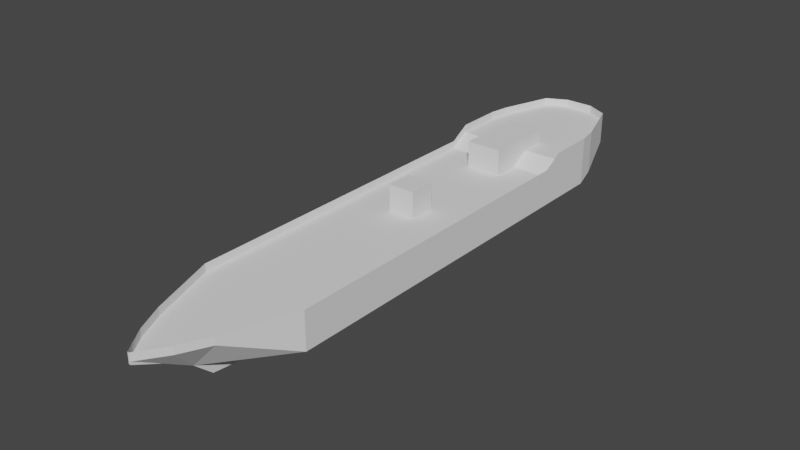 # Source: hull_emira.blend  (saved by Blender 3.3.6; exported with 4.5.12 LTS)
import bpy
from mathutils import Matrix  # noqa: F401  (used for matrix-valued properties, if any)

bpy.ops.wm.read_factory_settings(use_empty=True)
scene = bpy.context.scene
scene.name = 'Scene'

# ---- collections
col_collection = bpy.data.collections.new('Collection'); scene.collection.children.link(col_collection)

# ---- world
world_world = bpy.data.worlds.new('World'); scene.world = world_world
world_world.use_nodes = True; world_world.node_tree.nodes.clear()
_N = world_world.node_tree.nodes; _L = world_world.node_tree.links
n0 = _N.new('ShaderNodeOutputWorld'); n0.name = 'World Output'; n0.location = (300, 300)
n1 = _N.new('ShaderNodeBackground'); n1.name = 'Background'; n1.location = (10, 300)
n1.inputs[0].default_value = (0.05088, 0.05088, 0.05088, 1.0)
_L.new(n1.outputs[0], n0.inputs[0])
n0.is_active_output = True
world_world.color = (0.05088, 0.05088, 0.05088)
world_world.use_sun_shadow = False
world_world.sun_shadow_jitter_overblur = 0.0

# ---- meshes
me_cube_001 = bpy.data.meshes.new('Cube.001')
me_cube_001.from_pydata([(-6.0, 22.0, -1.5), (-6.0, 22.0, 1.5), (6.0, 22.0, -1.5), (6.0, 22.0, 1.5), (-6.0, -22.0, -1.5), (-6.0, -22.0, 1.5), (6.0, -22.0, -1.5), (6.0, -22.0, 1.5)], [], [(0, 1, 3, 2), (2, 3, 7, 6), (6, 7, 5, 4), (4, 5, 1, 0), (2, 6, 4, 0), (7, 3, 1, 5)])
_uv = me_cube_001.uv_layers.new(name='UVMap')
_uv.uv.foreach_set('vector', [0.375, 0.0, 0.625, 0.0, 0.625, 0.25, 0.375, 0.25, 0.375, 0.25, 0.625, 0.25, 0.625, 0.5, 0.375, 0.5, 0.375, 0.5, 0.625, 0.5, 0.625, 0.75, 0.375, 0.75, 0.375, 0.75, 0.625, 0.75, 0.625, 1.0, 0.375, 1.0, 0.125, 0.5, 0.375, 0.5, 0.375, 0.75, 0.125, 0.75, 0.625, 0.5, 0.875, 0.5, 0.875, 0.75, 0.625, 0.75])
me_cube_001.update()
me_cube_002 = bpy.data.meshes.new('Cube.002')
me_cube_002.from_pydata([(-6.297, -22.36, -1.672), (-6.297, -22.36, 1.672), (-5.877, 24.73, -1.123), (-5.877, 24.73, 1.628), (6.297, -22.36, -1.672), (6.297, -22.36, 1.672), (5.877, 24.73, -1.123), (5.877, 24.73, 1.628), (-1.245, -22.36, -3.439), (-1.162, 24.73, -2.891), (1.245, -22.36, -3.439), (1.162, 24.73, -2.891), (-0.4448, -30.0, -1.672), (-3.555, -30.0, 1.672), (0.4448, -30.0, -1.672), (3.555, -30.0, 1.672), (-0.4951, -28.0, -3.439), (0.4951, -28.0, -3.439), (-0.3176, -33.1, 0.1056), (-2.045, -33.1, 1.672), (0.3176, -33.1, 0.1056), (2.045, -33.1, 1.672), (-0.1072, -35.94, 1.35), (-0.1072, -35.94, 1.672), (0.1072, -35.94, 1.35), (0.1072, -35.94, 1.672), (-1.599, 31.63, 1.87), (-1.599, 31.63, 2.184), (1.599, 31.63, 1.87), (1.599, 31.63, 2.184), (-0.3161, 31.63, 0.1029), (0.3161, 31.63, 0.1029), (0.7826, 30.42, -1.509), (3.959, 30.42, 0.2585), (3.959, 30.42, 1.489), (-3.959, 30.42, 1.489), (-3.959, 30.42, 0.2585), (-0.7826, 30.42, -1.509), (-6.297, 15.01, -1.672), (-6.297, 15.01, 1.672), (6.297, 15.01, -1.672), (6.297, 15.01, 1.672), (-1.245, 15.01, -3.439), (1.245, 15.01, -3.439), (-6.297, 22.46, 1.672), (6.297, 22.46, -1.672), (1.245, 22.46, -3.439), (-6.297, 22.46, -1.672), (6.297, 22.46, 1.672), (-1.245, 22.46, -3.439), (-5.877, 24.73, 2.988), (5.877, 24.73, 2.988), (-1.599, 31.63, 2.988), (1.599, 31.63, 2.988), (3.959, 30.42, 2.988), (-3.959, 30.42, 2.988), (-6.297, 17.21, 2.988), (6.297, 17.21, 2.988), (-6.297, 22.46, 2.988), (6.297, 22.46, 2.988)], [], [(47, 44, 3, 2), (35, 3, 50, 55), (40, 41, 5, 4), (5, 1, 13, 15), (8, 10, 17, 16), (41, 39, 1, 5), (42, 43, 10, 8), (33, 32, 31, 28), (47, 2, 9, 49), (40, 4, 10, 43), (12, 14, 20, 18), (14, 12, 16, 17), (4, 5, 15, 14), (0, 8, 16, 12), (1, 0, 12, 13), (10, 4, 14, 17), (21, 19, 23, 25), (13, 12, 18, 19), (15, 13, 19, 21), (14, 15, 21, 20), (24, 25, 23, 22), (20, 21, 25, 24), (18, 20, 24, 22), (19, 18, 22, 23), (26, 27, 29, 28), (26, 28, 31, 30), (36, 35, 27, 26), (37, 36, 26, 30), (34, 33, 28, 29), (32, 37, 30, 31), (11, 9, 37, 32), (7, 6, 33, 34), (9, 2, 36, 37), (2, 3, 35, 36), (6, 11, 32, 33), (44, 39, 56, 58), (45, 40, 43, 46), (0, 38, 42, 8), (49, 46, 43, 42), (29, 27, 52, 53), (45, 48, 41, 40), (0, 1, 39, 38), (6, 7, 48, 45), (3, 44, 58, 50), (9, 11, 46, 49), (6, 45, 46, 11), (38, 47, 49, 42), (38, 39, 44, 47), (55, 54, 53, 52), (50, 51, 54, 55), (59, 58, 56, 57), (51, 50, 58, 59), (39, 41, 57, 56), (48, 7, 51, 59), (41, 48, 59, 57), (7, 34, 54, 51), (34, 29, 53, 54), (27, 35, 55, 52)])
_uv = me_cube_002.uv_layers.new(name='UVMap')
_uv.uv.foreach_set('vector', [0.375, 0.2391, 0.625, 0.2391, 0.625, 0.25, 0.375, 0.25, 0.625, 0.25, 0.625, 0.25, 0.625, 0.25, 0.625, 0.25, 0.375, 0.58, 0.625, 0.58, 0.625, 0.75, 0.375, 0.75, 0.625, 0.75, 0.875, 0.75, 0.875, 0.75, 0.625, 0.75, 0.125, 0.75, 0.375, 0.75, 0.375, 0.75, 0.125, 0.75, 0.625, 0.58, 0.875, 0.58, 0.875, 0.75, 0.625, 0.75, 0.125, 0.58, 0.375, 0.58, 0.375, 0.75, 0.125, 0.75, 0.375, 0.5, 0.375, 0.5, 0.375, 0.5, 0.375, 0.5, 0.375, 0.2391, 0.375, 0.25, 0.375, 0.25, 0.375, 0.2391, 0.375, 0.58, 0.375, 0.75, 0.375, 0.75, 0.375, 0.58, 0.375, 1.0, 0.375, 0.75, 0.375, 0.75, 0.375, 1.0, 0.375, 0.75, 0.375, 1.0, 0.375, 1.0, 0.375, 0.75, 0.375, 0.75, 0.625, 0.75, 0.625, 0.75, 0.375, 0.75, 0.375, 0.0, 0.375, 0.0, 0.375, 0.0, 0.375, 0.0, 0.625, 0.0, 0.375, 0.0, 0.375, 0.0, 0.625, 0.0, 0.375, 0.75, 0.375, 0.75, 0.375, 0.75, 0.375, 0.75, 0.625, 0.75, 0.875, 0.75, 0.875, 0.75, 0.625, 0.75, 0.625, 0.0, 0.375, 0.0, 0.375, 0.0, 0.625, 0.0, 0.625, 0.75, 0.875, 0.75, 0.875, 0.75, 0.625, 0.75, 0.375, 0.75, 0.625, 0.75, 0.625, 0.75, 0.375, 0.75, 0.375, 0.75, 0.625, 0.75, 0.625, 1.0, 0.375, 1.0, 0.375, 0.75, 0.625, 0.75, 0.625, 0.75, 0.375, 0.75, 0.375, 1.0, 0.375, 0.75, 0.375, 0.75, 0.375, 1.0, 0.625, 0.0, 0.375, 0.0, 0.375, 0.0, 0.625, 0.0, 0.375, 0.25, 0.625, 0.25, 0.625, 0.5, 0.375, 0.5, 0.375, 0.25, 0.375, 0.5, 0.375, 0.5, 0.375, 0.25, 0.375, 0.25, 0.625, 0.25, 0.625, 0.25, 0.375, 0.25, 0.375, 0.25, 0.375, 0.25, 0.375, 0.25, 0.375, 0.25, 0.625, 0.5, 0.375, 0.5, 0.375, 0.5, 0.625, 0.5, 0.375, 0.5, 0.125, 0.5, 0.125, 0.5, 0.375, 0.5, 0.375, 0.5, 0.125, 0.5, 0.125, 0.5, 0.375, 0.5, 0.625, 0.5, 0.375, 0.5, 0.375, 0.5, 0.625, 0.5, 0.375, 0.25, 0.375, 0.25, 0.375, 0.25, 0.375, 0.25, 0.375, 0.25, 0.625, 0.25, 0.625, 0.25, 0.375, 0.25, 0.375, 0.5, 0.375, 0.5, 0.375, 0.5, 0.375, 0.5, 0.625, 0.2391, 0.625, 0.17, 0.625, 0.17, 0.625, 0.2391, 0.375, 0.5109, 0.375, 0.58, 0.375, 0.58, 0.375, 0.5109, 0.375, 0.0, 0.375, 0.17, 0.375, 0.17, 0.375, 0.0, 0.125, 0.5109, 0.375, 0.5109, 0.375, 0.58, 0.125, 0.58, 0.625, 0.5, 0.625, 0.25, 0.625, 0.25, 0.625, 0.5, 0.375, 0.5109, 0.625, 0.5109, 0.625, 0.58, 0.375, 0.58, 0.375, 0.0, 0.625, 0.0, 0.625, 0.17, 0.375, 0.17, 0.375, 0.5, 0.625, 0.5, 0.625, 0.5109, 0.375, 0.5109, 0.625, 0.25, 0.625, 0.2391, 0.625, 0.2391, 0.625, 0.25, 0.125, 0.5, 0.375, 0.5, 0.375, 0.5109, 0.125, 0.5109, 0.375, 0.5, 0.375, 0.5109, 0.375, 0.5109, 0.375, 0.5, 0.375, 0.17, 0.375, 0.2391, 0.375, 0.2391, 0.375, 0.17, 0.375, 0.17, 0.625, 0.17, 0.625, 0.2391, 0.375, 0.2391, 0.875, 0.5, 0.625, 0.5, 0.625, 0.5, 0.875, 0.5, 0.875, 0.5, 0.625, 0.5, 0.625, 0.5, 0.875, 0.5, 0.625, 0.5109, 0.875, 0.5109, 0.875, 0.58, 0.625, 0.58, 0.625, 0.5, 0.875, 0.5, 0.875, 0.5109, 0.625, 0.5109, 0.875, 0.58, 0.625, 0.58, 0.625, 0.58, 0.875, 0.58, 0.625, 0.5109, 0.625, 0.5, 0.625, 0.5, 0.625, 0.5109, 0.625, 0.58, 0.625, 0.5109, 0.625, 0.5109, 0.625, 0.58, 0.625, 0.5, 0.625, 0.5, 0.625, 0.5, 0.625, 0.5, 0.625, 0.5, 0.625, 0.5, 0.625, 0.5, 0.625, 0.5, 0.625, 0.25, 0.625, 0.25, 0.625, 0.25, 0.625, 0.25])
me_cube_002.update()
me_cube_004 = bpy.data.meshes.new('Cube.004')
me_cube_004.from_pydata([(-2.0, -4.0, -1.5), (-2.0, -4.0, 1.5), (-2.0, 4.0, -1.5), (-2.0, 4.0, 1.5), (2.0, -4.0, -1.5), (2.0, -4.0, 1.5), (2.0, 4.0, -1.5), (2.0, 4.0, 1.5)], [], [(0, 1, 3, 2), (2, 3, 7, 6), (6, 7, 5, 4), (4, 5, 1, 0), (2, 6, 4, 0), (7, 3, 1, 5)])
_uv = me_cube_004.uv_layers.new(name='UVMap')
_uv.uv.foreach_set('vector', [0.375, 0.0, 0.625, 0.0, 0.625, 0.25, 0.375, 0.25, 0.375, 0.25, 0.625, 0.25, 0.625, 0.5, 0.375, 0.5, 0.375, 0.5, 0.625, 0.5, 0.625, 0.75, 0.375, 0.75, 0.375, 0.75, 0.625, 0.75, 0.625, 1.0, 0.375, 1.0, 0.125, 0.5, 0.375, 0.5, 0.375, 0.75, 0.125, 0.75, 0.625, 0.5, 0.875, 0.5, 0.875, 0.75, 0.625, 0.75])
me_cube_004.update()
me_cube_005 = bpy.data.meshes.new('Cube.005')
me_cube_005.from_pydata([(-6.297, -22.36, 1.672), (6.297, -22.36, 1.672), (-3.555, -30.0, 1.672), (3.555, -30.0, 1.672), (-2.045, -33.1, 1.672), (2.045, -33.1, 1.672), (-0.1072, -35.94, 1.672), (0.1072, -35.94, 1.672), (6.297, 22.46, 3.863), (-6.297, 22.46, 3.863), (6.297, 17.21, 3.863), (-6.297, 17.21, 3.863), (-3.959, 30.42, 3.863), (3.959, 30.42, 3.863), (1.599, 31.63, 3.863), (-1.599, 31.63, 3.863), (5.877, 24.73, 3.863), (-5.877, 24.73, 3.863), (6.297, 15.01, 2.547), (-6.297, 15.01, 1.672), (-6.297, 15.01, 2.547), (6.297, 15.01, 1.672), (0.1072, -35.94, 2.547), (-0.1072, -35.94, 2.547), (2.045, -33.1, 2.547), (-2.045, -33.1, 2.547), (3.555, -30.0, 2.547), (-3.555, -30.0, 2.547), (6.297, -22.36, 2.547), (-6.297, -22.36, 2.547), (-5.877, 24.73, 2.988), (5.877, 24.73, 2.988), (-1.599, 31.63, 2.988), (1.599, 31.63, 2.988), (3.959, 30.42, 2.988), (-3.959, 30.42, 2.988), (-6.297, 17.21, 2.988), (6.297, 17.21, 2.988), (-6.297, 22.46, 2.988), (6.297, 22.46, 2.988)], [], [(39, 31, 16, 8), (6, 7, 22, 23), (2, 27, 29, 0), (34, 13, 16, 31), (35, 12, 15, 32), (37, 39, 8, 10), (5, 24, 22, 7), (37, 10, 18, 21), (2, 4, 25, 27), (3, 26, 24, 5), (38, 36, 11, 9), (19, 0, 29, 20), (1, 28, 26, 3), (36, 19, 20, 11), (6, 23, 25, 4), (1, 21, 18, 28), (30, 38, 9, 17), (33, 32, 15, 14), (33, 14, 13, 34), (30, 17, 12, 35)])
_uv = me_cube_005.uv_layers.new(name='UVMap')
_uv.uv.foreach_set('vector', [0.0, 0.0, 0.0, 0.0, 0.0, 0.0, 0.0, 0.0, 0.0, 0.0, 0.0, 0.0, 0.0, 0.0, 0.0, 0.0, 0.0, 0.0, 0.0, 0.0, 0.0, 0.0, 0.0, 0.0, 0.0, 0.0, 0.0, 0.0, 0.0, 0.0, 0.0, 0.0, 0.0, 0.0, 0.0, 0.0, 0.0, 0.0, 0.0, 0.0, 0.0, 0.0, 0.0, 0.0, 0.0, 0.0, 0.0, 0.0, 0.0, 0.0, 0.0, 0.0, 0.0, 0.0, 0.0, 0.0, 0.0, 0.0, 0.0, 0.0, 0.0, 0.0, 0.0, 0.0, 0.0, 0.0, 0.0, 0.0, 0.0, 0.0, 0.0, 0.0, 0.0, 0.0, 0.0, 0.0, 0.0, 0.0, 0.0, 0.0, 0.0, 0.0, 0.0, 0.0, 0.0, 0.0, 0.0, 0.0, 0.0, 0.0, 0.0, 0.0, 0.0, 0.0, 0.0, 0.0, 0.0, 0.0, 0.0, 0.0, 0.0, 0.0, 0.0, 0.0, 0.0, 0.0, 0.0, 0.0, 0.0, 0.0, 0.0, 0.0, 0.0, 0.0, 0.0, 0.0, 0.0, 0.0, 0.0, 0.0, 0.0, 0.0, 0.0, 0.0, 0.0, 0.0, 0.0, 0.0, 0.0, 0.0, 0.0, 0.0, 0.0, 0.0, 0.0, 0.0, 0.0, 0.0, 0.0, 0.0, 0.0, 0.0, 0.0, 0.0, 0.0, 0.0, 0.0, 0.0, 0.0, 0.0, 0.0, 0.0, 0.0, 0.0, 0.0, 0.0, 0.0, 0.0, 0.0, 0.0])
me_cube_005.update()
me_cube_007 = bpy.data.meshes.new('Cube.007')
me_cube_007.from_pydata([(-1.5, -1.5, -1.5), (-1.5, -1.5, 1.5), (-1.5, 1.5, -1.5), (-1.5, 1.5, 1.5), (1.5, -1.5, -1.5), (1.5, -1.5, 1.5), (1.5, 1.5, -1.5), (1.5, 1.5, 1.5)], [], [(0, 1, 3, 2), (2, 3, 7, 6), (6, 7, 5, 4), (4, 5, 1, 0), (2, 6, 4, 0), (7, 3, 1, 5)])
_uv = me_cube_007.uv_layers.new(name='UVMap')
_uv.uv.foreach_set('vector', [0.375, 0.0, 0.625, 0.0, 0.625, 0.25, 0.375, 0.25, 0.375, 0.25, 0.625, 0.25, 0.625, 0.5, 0.375, 0.5, 0.375, 0.5, 0.625, 0.5, 0.625, 0.75, 0.375, 0.75, 0.375, 0.75, 0.625, 0.75, 0.625, 1.0, 0.375, 1.0, 0.125, 0.5, 0.375, 0.5, 0.375, 0.75, 0.125, 0.75, 0.625, 0.5, 0.875, 0.5, 0.875, 0.75, 0.625, 0.75])
me_cube_007.update()

# ---- objects
ob_cube = bpy.data.objects.new('Cube', me_cube_001)
ob_cube_001 = bpy.data.objects.new('Cube.001', me_cube_002)
ob_cube_002 = bpy.data.objects.new('Cube.002', me_cube_004)
ob_cube_003 = bpy.data.objects.new('Cube.003', me_cube_005)
ob_cube_004 = bpy.data.objects.new('Cube.004', me_cube_007)

# ---- transforms, parenting, visibility, modifiers, constraints
ob_cube.location = (0.0, 0.0, 0.0)
ob_cube_001.location = (0.0, 0.0, 0.0)
ob_cube_002.location = (0.0, 15.99, 3.159)
ob_cube_003.location = (0.0, 0.0, 0.0)
ob_cube_004.location = (0.0, -0.5, 3.159)

# ---- collection membership
col_collection.objects.link(ob_cube)
col_collection.objects.link(ob_cube_001)
col_collection.objects.link(ob_cube_002)
col_collection.objects.link(ob_cube_003)
col_collection.objects.link(ob_cube_004)

# ---- scene / render settings (as saved in the file)
scene.frame_start = 1; scene.frame_end = 250; scene.frame_set(1)
scene.render.engine = 'BLENDER_EEVEE_NEXT'
scene.cycles.sampling_pattern = 'TABULATED_SOBOL'
scene.cycles.use_light_tree = False
scene.view_settings.view_transform = 'Filmic'
bpy.context.view_layer.update()

# ---- added for rendering (the .blend has no active camera and no usable light): camera, sun
cam_auto = bpy.data.cameras.new('AutoCamera')
cam_auto.lens = 50.0
cam_auto.sensor_width = 36.0
cam_auto.clip_end = 1123.89
ob_auto_camera = bpy.data.objects.new('AutoCamera', cam_auto)
scene.collection.objects.link(ob_auto_camera)
ob_auto_camera.location = (64.0395, -79.0031, 51.8417)
ob_auto_camera.rotation_euler = (1.09748, -7.21219e-08, 0.694738)
scene.camera = ob_auto_camera
light_auto_sun = bpy.data.lights.new('AutoSun', 'SUN')
light_auto_sun.energy = 3.0
light_auto_sun.angle = 0.0523599
ob_auto_sun = bpy.data.objects.new('AutoSun', light_auto_sun)
scene.collection.objects.link(ob_auto_sun)
ob_auto_sun.rotation_euler = (0.872665, 0.174533, 0.523599)
bpy.context.view_layer.update()

